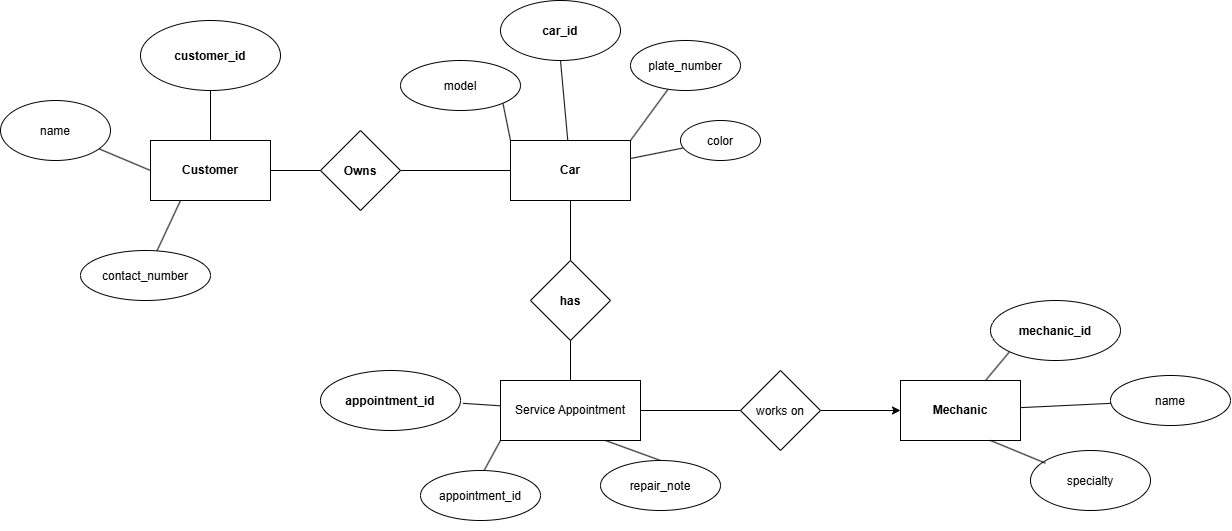

The diagram above was exported from draw.io. Its source (the exported page's mxGraphModel, read from the mxfile embedded in the PNG):
<mxGraphModel dx="2566" dy="1091" grid="1" gridSize="10" guides="1" tooltips="1" connect="1" arrows="1" fold="1" page="1" pageScale="1" pageWidth="850" pageHeight="1100" math="0" shadow="0">
  <root>
    <mxCell id="0" />
    <mxCell id="1" parent="0" />
    <mxCell id="IihHe1m8IsudFUCwm4pl-24" edge="1" parent="1" source="IihHe1m8IsudFUCwm4pl-1" style="edgeStyle=orthogonalEdgeStyle;rounded=0;orthogonalLoop=1;jettySize=auto;html=1;endArrow=none;endFill=0;" target="IihHe1m8IsudFUCwm4pl-9">
      <mxGeometry relative="1" as="geometry" />
    </mxCell>
    <mxCell id="IihHe1m8IsudFUCwm4pl-32" edge="1" parent="1" source="IihHe1m8IsudFUCwm4pl-1" style="rounded=0;orthogonalLoop=1;jettySize=auto;html=1;exitX=0;exitY=0;exitDx=0;exitDy=0;entryX=1;entryY=1;entryDx=0;entryDy=0;endArrow=none;endFill=0;" target="IihHe1m8IsudFUCwm4pl-4">
      <mxGeometry relative="1" as="geometry" />
    </mxCell>
    <mxCell id="IihHe1m8IsudFUCwm4pl-33" edge="1" parent="1" source="IihHe1m8IsudFUCwm4pl-1" style="rounded=0;orthogonalLoop=1;jettySize=auto;html=1;entryX=0.5;entryY=1;entryDx=0;entryDy=0;endArrow=none;endFill=0;" target="IihHe1m8IsudFUCwm4pl-6">
      <mxGeometry relative="1" as="geometry" />
    </mxCell>
    <mxCell id="IihHe1m8IsudFUCwm4pl-34" edge="1" parent="1" source="IihHe1m8IsudFUCwm4pl-1" style="rounded=0;orthogonalLoop=1;jettySize=auto;html=1;exitX=1;exitY=0;exitDx=0;exitDy=0;endArrow=none;endFill=0;" target="IihHe1m8IsudFUCwm4pl-7">
      <mxGeometry relative="1" as="geometry" />
    </mxCell>
    <mxCell id="IihHe1m8IsudFUCwm4pl-35" edge="1" parent="1" source="IihHe1m8IsudFUCwm4pl-1" style="rounded=0;orthogonalLoop=1;jettySize=auto;html=1;endArrow=none;endFill=0;" target="IihHe1m8IsudFUCwm4pl-8" value="">
      <mxGeometry relative="1" as="geometry" />
    </mxCell>
    <mxCell id="IihHe1m8IsudFUCwm4pl-36" edge="1" parent="1" source="IihHe1m8IsudFUCwm4pl-1" style="edgeStyle=orthogonalEdgeStyle;rounded=0;orthogonalLoop=1;jettySize=auto;html=1;entryX=0.5;entryY=0;entryDx=0;entryDy=0;endArrow=none;endFill=0;" target="IihHe1m8IsudFUCwm4pl-5">
      <mxGeometry relative="1" as="geometry" />
    </mxCell>
    <mxCell id="IihHe1m8IsudFUCwm4pl-1" parent="1" style="rounded=0;whiteSpace=wrap;html=1;" value="&lt;b&gt;Car&lt;/b&gt;" vertex="1">
      <mxGeometry height="60" width="120" x="350" y="270" as="geometry" />
    </mxCell>
    <mxCell id="IihHe1m8IsudFUCwm4pl-4" parent="1" style="ellipse;whiteSpace=wrap;html=1;shapeInside=1;" value="&lt;div&gt;&lt;br&gt;&lt;/div&gt;&lt;div&gt;model&lt;/div&gt;" vertex="1">
      <mxGeometry height="50" width="120" x="240" y="190" as="geometry" />
    </mxCell>
    <mxCell id="IihHe1m8IsudFUCwm4pl-37" edge="1" parent="1" source="IihHe1m8IsudFUCwm4pl-5" style="edgeStyle=orthogonalEdgeStyle;rounded=0;orthogonalLoop=1;jettySize=auto;html=1;exitX=0.5;exitY=1;exitDx=0;exitDy=0;entryX=0.5;entryY=0;entryDx=0;entryDy=0;endArrow=none;endFill=0;" target="IihHe1m8IsudFUCwm4pl-15">
      <mxGeometry relative="1" as="geometry" />
    </mxCell>
    <mxCell id="IihHe1m8IsudFUCwm4pl-5" parent="1" style="rhombus;whiteSpace=wrap;html=1;shapeInside=1;" value="&lt;div&gt;&lt;br&gt;&lt;/div&gt;&lt;div&gt;&lt;br&gt;&lt;/div&gt;&lt;div&gt;&lt;b&gt;has&lt;/b&gt;&lt;/div&gt;" vertex="1">
      <mxGeometry height="80" width="80" x="370" y="390" as="geometry" />
    </mxCell>
    <mxCell id="IihHe1m8IsudFUCwm4pl-6" parent="1" style="ellipse;whiteSpace=wrap;html=1;shapeInside=1;" value="&lt;div&gt;&lt;br&gt;&lt;/div&gt;&lt;div&gt;&lt;b&gt;car_id&lt;/b&gt;&lt;/div&gt;" vertex="1">
      <mxGeometry height="60" width="120" x="340" y="130" as="geometry" />
    </mxCell>
    <mxCell id="IihHe1m8IsudFUCwm4pl-7" parent="1" style="ellipse;whiteSpace=wrap;html=1;shapeInside=1;" value="&lt;div&gt;&lt;br&gt;&lt;/div&gt;&lt;div&gt;plate_number&lt;/div&gt;" vertex="1">
      <mxGeometry height="50" width="110" x="470" y="170" as="geometry" />
    </mxCell>
    <mxCell id="IihHe1m8IsudFUCwm4pl-8" parent="1" style="ellipse;whiteSpace=wrap;html=1;shapeInside=1;" value="&lt;div&gt;&lt;br&gt;&lt;/div&gt;&lt;div&gt;color&lt;/div&gt;" vertex="1">
      <mxGeometry height="40" width="80" x="520" y="250" as="geometry" />
    </mxCell>
    <mxCell id="IihHe1m8IsudFUCwm4pl-28" edge="1" parent="1" source="IihHe1m8IsudFUCwm4pl-9" style="edgeStyle=orthogonalEdgeStyle;rounded=0;orthogonalLoop=1;jettySize=auto;html=1;exitX=0;exitY=0.5;exitDx=0;exitDy=0;endArrow=none;endFill=0;" target="IihHe1m8IsudFUCwm4pl-10">
      <mxGeometry relative="1" as="geometry" />
    </mxCell>
    <mxCell id="IihHe1m8IsudFUCwm4pl-9" parent="1" style="rhombus;whiteSpace=wrap;html=1;shapeInside=1;" value="&lt;div&gt;&lt;br&gt;&lt;/div&gt;&lt;div&gt;&lt;br&gt;&lt;/div&gt;&lt;div&gt;&lt;b&gt;Owns&lt;/b&gt;&lt;/div&gt;" vertex="1">
      <mxGeometry height="80" width="80" x="160" y="260" as="geometry" />
    </mxCell>
    <mxCell id="IihHe1m8IsudFUCwm4pl-29" edge="1" parent="1" source="IihHe1m8IsudFUCwm4pl-10" style="rounded=1;orthogonalLoop=1;jettySize=auto;html=1;exitX=0.25;exitY=1;exitDx=0;exitDy=0;startArrow=none;startFill=0;endArrow=none;endFill=0;" target="IihHe1m8IsudFUCwm4pl-11">
      <mxGeometry relative="1" as="geometry" />
    </mxCell>
    <mxCell id="IihHe1m8IsudFUCwm4pl-30" edge="1" parent="1" source="IihHe1m8IsudFUCwm4pl-10" style="edgeStyle=orthogonalEdgeStyle;rounded=0;orthogonalLoop=1;jettySize=auto;html=1;exitX=0.5;exitY=0;exitDx=0;exitDy=0;endArrow=none;endFill=0;" target="IihHe1m8IsudFUCwm4pl-13">
      <mxGeometry relative="1" as="geometry" />
    </mxCell>
    <mxCell id="IihHe1m8IsudFUCwm4pl-31" edge="1" parent="1" source="IihHe1m8IsudFUCwm4pl-10" style="rounded=0;orthogonalLoop=1;jettySize=auto;html=1;exitX=0;exitY=0.5;exitDx=0;exitDy=0;endArrow=none;endFill=0;" target="IihHe1m8IsudFUCwm4pl-12">
      <mxGeometry relative="1" as="geometry" />
    </mxCell>
    <mxCell id="IihHe1m8IsudFUCwm4pl-10" parent="1" style="rounded=0;whiteSpace=wrap;html=1;" value="&lt;b&gt;Customer&lt;/b&gt;" vertex="1">
      <mxGeometry height="60" width="120" x="-10" y="270" as="geometry" />
    </mxCell>
    <mxCell id="IihHe1m8IsudFUCwm4pl-11" parent="1" style="ellipse;whiteSpace=wrap;html=1;shapeInside=1;" value="&lt;div&gt;&lt;br&gt;&lt;/div&gt;&lt;div&gt;contact_number&lt;/div&gt;&lt;div&gt;&lt;br&gt;&lt;/div&gt;" vertex="1">
      <mxGeometry height="50" width="130" x="-80" y="380" as="geometry" />
    </mxCell>
    <mxCell id="IihHe1m8IsudFUCwm4pl-12" parent="1" style="ellipse;whiteSpace=wrap;html=1;shapeInside=1;" value="&lt;div&gt;&lt;br&gt;&lt;/div&gt;&lt;div&gt;&lt;br&gt;&lt;/div&gt;&lt;div&gt;name&lt;/div&gt;" vertex="1">
      <mxGeometry height="60" width="110" x="-160" y="230" as="geometry" />
    </mxCell>
    <mxCell id="IihHe1m8IsudFUCwm4pl-13" parent="1" style="ellipse;whiteSpace=wrap;html=1;shapeInside=1;" value="&lt;div&gt;&lt;br&gt;&lt;/div&gt;&lt;div&gt;&lt;br&gt;&lt;/div&gt;&lt;div&gt;&lt;b&gt;customer_id&lt;/b&gt;&lt;/div&gt;" vertex="1">
      <mxGeometry height="70" width="140" x="-20" y="150" as="geometry" />
    </mxCell>
    <mxCell id="IihHe1m8IsudFUCwm4pl-40" edge="1" parent="1" source="IihHe1m8IsudFUCwm4pl-15" style="rounded=0;orthogonalLoop=1;jettySize=auto;html=1;exitX=0.75;exitY=1;exitDx=0;exitDy=0;entryX=0.5;entryY=0;entryDx=0;entryDy=0;endArrow=none;endFill=0;" target="IihHe1m8IsudFUCwm4pl-20">
      <mxGeometry relative="1" as="geometry" />
    </mxCell>
    <mxCell id="IihHe1m8IsudFUCwm4pl-41" edge="1" parent="1" source="IihHe1m8IsudFUCwm4pl-15" style="edgeStyle=orthogonalEdgeStyle;rounded=0;orthogonalLoop=1;jettySize=auto;html=1;exitX=1;exitY=0.5;exitDx=0;exitDy=0;endArrow=none;endFill=0;" target="IihHe1m8IsudFUCwm4pl-16">
      <mxGeometry relative="1" as="geometry" />
    </mxCell>
    <mxCell id="IihHe1m8IsudFUCwm4pl-15" parent="1" style="rounded=0;whiteSpace=wrap;html=1;" value="Service Appointment" vertex="1">
      <mxGeometry height="60" width="140" x="340" y="510" as="geometry" />
    </mxCell>
    <mxCell id="IihHe1m8IsudFUCwm4pl-42" edge="1" parent="1" source="IihHe1m8IsudFUCwm4pl-16" style="edgeStyle=orthogonalEdgeStyle;rounded=0;orthogonalLoop=1;jettySize=auto;html=1;exitX=1;exitY=0.5;exitDx=0;exitDy=0;entryX=0;entryY=0.5;entryDx=0;entryDy=0;" target="IihHe1m8IsudFUCwm4pl-17">
      <mxGeometry relative="1" as="geometry" />
    </mxCell>
    <mxCell id="IihHe1m8IsudFUCwm4pl-16" parent="1" style="rhombus;whiteSpace=wrap;html=1;shapeInside=1;" value="&lt;div&gt;&lt;br&gt;&lt;/div&gt;&lt;div&gt;&lt;br&gt;&lt;/div&gt;&lt;div&gt;works on&lt;/div&gt;" vertex="1">
      <mxGeometry height="80" width="80" x="580" y="500" as="geometry" />
    </mxCell>
    <mxCell id="IihHe1m8IsudFUCwm4pl-45" edge="1" parent="1" source="IihHe1m8IsudFUCwm4pl-17" style="rounded=0;orthogonalLoop=1;jettySize=auto;html=1;endArrow=none;endFill=0;" target="IihHe1m8IsudFUCwm4pl-22">
      <mxGeometry relative="1" as="geometry" />
    </mxCell>
    <mxCell id="IihHe1m8IsudFUCwm4pl-17" parent="1" style="rounded=0;whiteSpace=wrap;html=1;" value="&lt;b&gt;Mechanic&lt;/b&gt;" vertex="1">
      <mxGeometry height="60" width="120" x="740" y="510" as="geometry" />
    </mxCell>
    <mxCell id="IihHe1m8IsudFUCwm4pl-18" parent="1" style="ellipse;whiteSpace=wrap;html=1;shapeInside=1;" value="&lt;div&gt;&lt;br&gt;&lt;/div&gt;&lt;div&gt;&lt;b&gt;appointment_id&lt;/b&gt;&lt;/div&gt;&lt;div&gt;&lt;br&gt;&lt;/div&gt;" vertex="1">
      <mxGeometry height="60" width="140" x="160" y="500" as="geometry" />
    </mxCell>
    <mxCell id="IihHe1m8IsudFUCwm4pl-19" parent="1" style="ellipse;whiteSpace=wrap;html=1;shapeInside=1;" value="&lt;div&gt;&lt;br&gt;&lt;/div&gt;&lt;div&gt;&lt;br&gt;&lt;/div&gt;&lt;div&gt;appointment_id&lt;/div&gt;" vertex="1">
      <mxGeometry height="50" width="120" x="260" y="600" as="geometry" />
    </mxCell>
    <mxCell id="IihHe1m8IsudFUCwm4pl-20" parent="1" style="ellipse;whiteSpace=wrap;html=1;shapeInside=1;" value="&lt;div&gt;&lt;br&gt;&lt;/div&gt;&lt;div&gt;&lt;br&gt;&lt;/div&gt;&lt;div&gt;repair_note&lt;/div&gt;" vertex="1">
      <mxGeometry height="50" width="120" x="440" y="590" as="geometry" />
    </mxCell>
    <mxCell id="IihHe1m8IsudFUCwm4pl-43" edge="1" parent="1" source="IihHe1m8IsudFUCwm4pl-21" style="rounded=0;orthogonalLoop=1;jettySize=auto;html=1;exitX=0;exitY=1;exitDx=0;exitDy=0;endArrow=none;endFill=0;" target="IihHe1m8IsudFUCwm4pl-17">
      <mxGeometry relative="1" as="geometry" />
    </mxCell>
    <mxCell id="IihHe1m8IsudFUCwm4pl-21" parent="1" style="ellipse;whiteSpace=wrap;html=1;shapeInside=1;" value="&lt;div&gt;&lt;br&gt;&lt;/div&gt;&lt;div&gt;&lt;b&gt;mechanic_id&lt;/b&gt;&lt;/div&gt;" vertex="1">
      <mxGeometry height="60" width="130" x="830" y="430" as="geometry" />
    </mxCell>
    <mxCell id="IihHe1m8IsudFUCwm4pl-22" parent="1" style="ellipse;whiteSpace=wrap;html=1;shapeInside=1;" value="&lt;div&gt;&lt;br&gt;&lt;/div&gt;&lt;div&gt;name&lt;/div&gt;" vertex="1">
      <mxGeometry height="50" width="120" x="950" y="505" as="geometry" />
    </mxCell>
    <mxCell id="IihHe1m8IsudFUCwm4pl-23" parent="1" style="ellipse;whiteSpace=wrap;html=1;shapeInside=1;" value="&lt;div&gt;&lt;br&gt;&lt;/div&gt;&lt;div&gt;specialty&lt;/div&gt;" vertex="1">
      <mxGeometry height="60" width="120" x="870" y="580" as="geometry" />
    </mxCell>
    <mxCell id="IihHe1m8IsudFUCwm4pl-38" edge="1" parent="1" source="IihHe1m8IsudFUCwm4pl-15" style="rounded=0;orthogonalLoop=1;jettySize=auto;html=1;entryX=1.018;entryY=0.547;entryDx=0;entryDy=0;entryPerimeter=0;endArrow=none;endFill=0;" target="IihHe1m8IsudFUCwm4pl-18">
      <mxGeometry relative="1" as="geometry" />
    </mxCell>
    <mxCell id="IihHe1m8IsudFUCwm4pl-39" edge="1" parent="1" source="IihHe1m8IsudFUCwm4pl-15" style="rounded=0;orthogonalLoop=1;jettySize=auto;html=1;exitX=0;exitY=1;exitDx=0;exitDy=0;entryX=0.53;entryY=0;entryDx=0;entryDy=0;entryPerimeter=0;endArrow=none;endFill=0;" target="IihHe1m8IsudFUCwm4pl-19">
      <mxGeometry relative="1" as="geometry" />
    </mxCell>
    <mxCell id="IihHe1m8IsudFUCwm4pl-44" edge="1" parent="1" source="IihHe1m8IsudFUCwm4pl-17" style="rounded=0;orthogonalLoop=1;jettySize=auto;html=1;exitX=0.75;exitY=1;exitDx=0;exitDy=0;entryX=0.125;entryY=0.211;entryDx=0;entryDy=0;entryPerimeter=0;startArrow=none;startFill=0;endArrow=none;endFill=0;" target="IihHe1m8IsudFUCwm4pl-23">
      <mxGeometry relative="1" as="geometry" />
    </mxCell>
  </root>
</mxGraphModel>